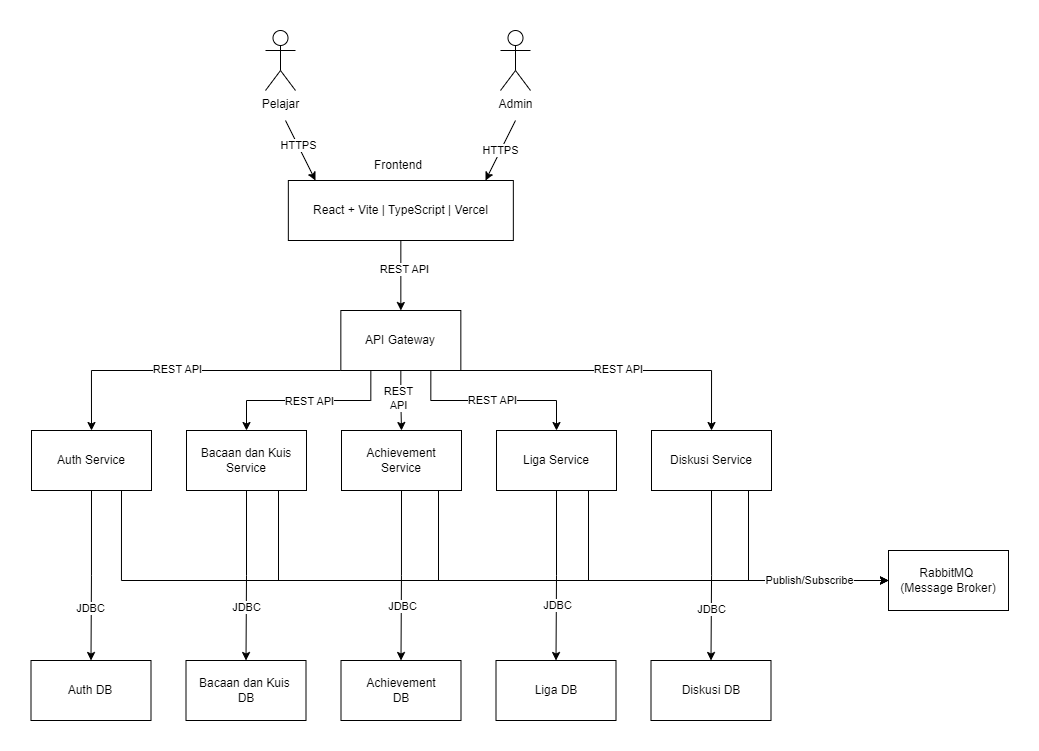

The diagram above was exported from draw.io. Its source (the exported page's mxGraphModel, read from the mxfile embedded in the PNG):
<mxGraphModel dx="1304" dy="702" grid="1" gridSize="10" guides="1" tooltips="1" connect="1" arrows="1" fold="1" page="1" pageScale="1" pageWidth="850" pageHeight="1100" math="0" shadow="0">
  <root>
    <mxCell id="0" />
    <mxCell id="1" parent="0" />
    <mxCell id="6xtvmg661MGvtsKxJpD3-1" parent="1" style="shape=umlActor;verticalLabelPosition=bottom;verticalAlign=top;html=1;outlineConnect=0;" value="Pelajar" vertex="1">
      <mxGeometry height="60" width="30" x="277" y="210" as="geometry" />
    </mxCell>
    <mxCell id="6xtvmg661MGvtsKxJpD3-2" parent="1" style="shape=umlActor;verticalLabelPosition=bottom;verticalAlign=top;html=1;outlineConnect=0;" value="Admin" vertex="1">
      <mxGeometry height="60" width="30" x="512" y="210" as="geometry" />
    </mxCell>
    <mxCell id="6xtvmg661MGvtsKxJpD3-25" edge="1" parent="1" source="6xtvmg661MGvtsKxJpD3-3" style="edgeStyle=orthogonalEdgeStyle;rounded=0;orthogonalLoop=1;jettySize=auto;html=1;exitX=0.5;exitY=1;exitDx=0;exitDy=0;entryX=0.5;entryY=0;entryDx=0;entryDy=0;" target="6xtvmg661MGvtsKxJpD3-10">
      <mxGeometry relative="1" as="geometry" />
    </mxCell>
    <mxCell id="6xtvmg661MGvtsKxJpD3-26" connectable="0" parent="6xtvmg661MGvtsKxJpD3-25" style="edgeLabel;html=1;align=center;verticalAlign=middle;resizable=0;points=[];" value="REST API" vertex="1">
      <mxGeometry relative="1" x="-0.1798" y="3" as="geometry">
        <mxPoint as="offset" />
      </mxGeometry>
    </mxCell>
    <mxCell id="6xtvmg661MGvtsKxJpD3-3" parent="1" style="rounded=0;whiteSpace=wrap;html=1;" value="React + Vite | TypeScript | Vercel" vertex="1">
      <mxGeometry height="60" width="225" x="299.84" y="360" as="geometry" />
    </mxCell>
    <mxCell id="6xtvmg661MGvtsKxJpD3-4" parent="1" style="text;html=1;whiteSpace=wrap;strokeColor=none;fillColor=none;align=center;verticalAlign=middle;rounded=0;" value="Frontend" vertex="1">
      <mxGeometry height="30" width="60" x="379.5" y="330" as="geometry" />
    </mxCell>
    <mxCell id="6xtvmg661MGvtsKxJpD3-5" edge="1" parent="1" style="endArrow=none;html=1;rounded=0;startArrow=classic;startFill=1;endFill=0;" value="">
      <mxGeometry height="50" relative="1" width="50" as="geometry">
        <mxPoint x="497" y="360" as="sourcePoint" />
        <mxPoint x="527" y="300" as="targetPoint" />
      </mxGeometry>
    </mxCell>
    <mxCell id="6xtvmg661MGvtsKxJpD3-6" connectable="0" parent="6xtvmg661MGvtsKxJpD3-5" style="edgeLabel;html=1;align=center;verticalAlign=middle;resizable=0;points=[];" value="HTTPS" vertex="1">
      <mxGeometry relative="1" x="0.0109" y="1" as="geometry">
        <mxPoint as="offset" />
      </mxGeometry>
    </mxCell>
    <mxCell id="6xtvmg661MGvtsKxJpD3-7" edge="1" parent="1" style="endArrow=none;html=1;rounded=0;startArrow=classic;startFill=1;endFill=0;" value="">
      <mxGeometry height="50" relative="1" width="50" as="geometry">
        <mxPoint x="327" y="360" as="sourcePoint" />
        <mxPoint x="297" y="300" as="targetPoint" />
      </mxGeometry>
    </mxCell>
    <mxCell id="6xtvmg661MGvtsKxJpD3-8" connectable="0" parent="6xtvmg661MGvtsKxJpD3-7" style="edgeLabel;html=1;align=center;verticalAlign=middle;resizable=0;points=[];" value="HTTPS" vertex="1">
      <mxGeometry relative="1" x="0.199" as="geometry">
        <mxPoint as="offset" />
      </mxGeometry>
    </mxCell>
    <mxCell id="6xtvmg661MGvtsKxJpD3-27" edge="1" parent="1" source="6xtvmg661MGvtsKxJpD3-10" style="edgeStyle=orthogonalEdgeStyle;rounded=0;orthogonalLoop=1;jettySize=auto;html=1;exitX=0;exitY=1;exitDx=0;exitDy=0;entryX=0.5;entryY=0;entryDx=0;entryDy=0;" target="6xtvmg661MGvtsKxJpD3-11">
      <mxGeometry relative="1" as="geometry">
        <Array as="points">
          <mxPoint x="103" y="550" />
        </Array>
      </mxGeometry>
    </mxCell>
    <mxCell id="6xtvmg661MGvtsKxJpD3-37" connectable="0" parent="6xtvmg661MGvtsKxJpD3-27" style="edgeLabel;html=1;align=center;verticalAlign=middle;resizable=0;points=[];" value="REST API" vertex="1">
      <mxGeometry relative="1" x="0.0626" y="-2" as="geometry">
        <mxPoint as="offset" />
      </mxGeometry>
    </mxCell>
    <mxCell id="6xtvmg661MGvtsKxJpD3-28" edge="1" parent="1" source="6xtvmg661MGvtsKxJpD3-10" style="edgeStyle=orthogonalEdgeStyle;rounded=0;orthogonalLoop=1;jettySize=auto;html=1;exitX=0.25;exitY=1;exitDx=0;exitDy=0;entryX=0.5;entryY=0;entryDx=0;entryDy=0;" target="6xtvmg661MGvtsKxJpD3-12">
      <mxGeometry relative="1" as="geometry" />
    </mxCell>
    <mxCell id="6xtvmg661MGvtsKxJpD3-36" connectable="0" parent="6xtvmg661MGvtsKxJpD3-28" style="edgeLabel;html=1;align=center;verticalAlign=middle;resizable=0;points=[];" value="REST API" vertex="1">
      <mxGeometry relative="1" x="-0.0036" as="geometry">
        <mxPoint as="offset" />
      </mxGeometry>
    </mxCell>
    <mxCell id="6xtvmg661MGvtsKxJpD3-29" edge="1" parent="1" source="6xtvmg661MGvtsKxJpD3-10" style="edgeStyle=orthogonalEdgeStyle;rounded=0;orthogonalLoop=1;jettySize=auto;html=1;exitX=0.5;exitY=1;exitDx=0;exitDy=0;entryX=0.5;entryY=0;entryDx=0;entryDy=0;" target="6xtvmg661MGvtsKxJpD3-13">
      <mxGeometry relative="1" as="geometry" />
    </mxCell>
    <mxCell id="6xtvmg661MGvtsKxJpD3-35" connectable="0" parent="6xtvmg661MGvtsKxJpD3-29" style="edgeLabel;html=1;align=center;verticalAlign=middle;resizable=0;points=[];" value="REST&lt;div&gt;API&lt;/div&gt;" vertex="1">
      <mxGeometry relative="1" x="-0.1136" y="-3" as="geometry">
        <mxPoint as="offset" />
      </mxGeometry>
    </mxCell>
    <mxCell id="6xtvmg661MGvtsKxJpD3-30" edge="1" parent="1" source="6xtvmg661MGvtsKxJpD3-10" style="edgeStyle=orthogonalEdgeStyle;rounded=0;orthogonalLoop=1;jettySize=auto;html=1;exitX=0.75;exitY=1;exitDx=0;exitDy=0;entryX=0.5;entryY=0;entryDx=0;entryDy=0;" target="6xtvmg661MGvtsKxJpD3-14">
      <mxGeometry relative="1" as="geometry" />
    </mxCell>
    <mxCell id="6xtvmg661MGvtsKxJpD3-34" connectable="0" parent="6xtvmg661MGvtsKxJpD3-30" style="edgeLabel;html=1;align=center;verticalAlign=middle;resizable=0;points=[];" value="REST API" vertex="1">
      <mxGeometry relative="1" x="-0.0144" y="1" as="geometry">
        <mxPoint as="offset" />
      </mxGeometry>
    </mxCell>
    <mxCell id="6xtvmg661MGvtsKxJpD3-31" edge="1" parent="1" source="6xtvmg661MGvtsKxJpD3-10" style="edgeStyle=orthogonalEdgeStyle;rounded=0;orthogonalLoop=1;jettySize=auto;html=1;exitX=1;exitY=1;exitDx=0;exitDy=0;entryX=0.5;entryY=0;entryDx=0;entryDy=0;" target="6xtvmg661MGvtsKxJpD3-15">
      <mxGeometry relative="1" as="geometry">
        <Array as="points">
          <mxPoint x="723" y="550" />
        </Array>
      </mxGeometry>
    </mxCell>
    <mxCell id="6xtvmg661MGvtsKxJpD3-33" connectable="0" parent="6xtvmg661MGvtsKxJpD3-31" style="edgeLabel;html=1;align=center;verticalAlign=middle;resizable=0;points=[];" value="REST API" vertex="1">
      <mxGeometry relative="1" x="0.0075" y="2" as="geometry">
        <mxPoint as="offset" />
      </mxGeometry>
    </mxCell>
    <mxCell id="6xtvmg661MGvtsKxJpD3-10" parent="1" style="rounded=0;whiteSpace=wrap;html=1;" value="API Gateway" vertex="1">
      <mxGeometry height="60" width="120" x="352.34" y="490" as="geometry" />
    </mxCell>
    <mxCell id="6xtvmg661MGvtsKxJpD3-40" edge="1" parent="1" source="6xtvmg661MGvtsKxJpD3-11" style="edgeStyle=orthogonalEdgeStyle;rounded=0;orthogonalLoop=1;jettySize=auto;html=1;exitX=0.75;exitY=1;exitDx=0;exitDy=0;entryX=0;entryY=0.5;entryDx=0;entryDy=0;" target="6xtvmg661MGvtsKxJpD3-16">
      <mxGeometry relative="1" as="geometry" />
    </mxCell>
    <mxCell id="6xtvmg661MGvtsKxJpD3-56" edge="1" parent="1" source="6xtvmg661MGvtsKxJpD3-11" style="edgeStyle=orthogonalEdgeStyle;rounded=0;orthogonalLoop=1;jettySize=auto;html=1;exitX=0.5;exitY=1;exitDx=0;exitDy=0;entryX=0.5;entryY=0;entryDx=0;entryDy=0;" target="6xtvmg661MGvtsKxJpD3-17">
      <mxGeometry relative="1" as="geometry" />
    </mxCell>
    <mxCell id="6xtvmg661MGvtsKxJpD3-69" connectable="0" parent="6xtvmg661MGvtsKxJpD3-56" style="edgeLabel;html=1;align=center;verticalAlign=middle;resizable=0;points=[];" value="JDBC" vertex="1">
      <mxGeometry relative="1" x="0.3827" y="-1" as="geometry">
        <mxPoint as="offset" />
      </mxGeometry>
    </mxCell>
    <mxCell id="6xtvmg661MGvtsKxJpD3-11" parent="1" style="rounded=0;whiteSpace=wrap;html=1;" value="Auth Service" vertex="1">
      <mxGeometry height="60" width="120" x="43" y="610" as="geometry" />
    </mxCell>
    <mxCell id="6xtvmg661MGvtsKxJpD3-61" edge="1" parent="1" source="6xtvmg661MGvtsKxJpD3-12" style="edgeStyle=orthogonalEdgeStyle;rounded=0;orthogonalLoop=1;jettySize=auto;html=1;exitX=0.5;exitY=1;exitDx=0;exitDy=0;entryX=0;entryY=0.5;entryDx=0;entryDy=0;" target="6xtvmg661MGvtsKxJpD3-16">
      <mxGeometry relative="1" as="geometry">
        <Array as="points">
          <mxPoint x="290" y="670" />
          <mxPoint x="290" y="760" />
        </Array>
      </mxGeometry>
    </mxCell>
    <mxCell id="6xtvmg661MGvtsKxJpD3-65" edge="1" parent="1" source="6xtvmg661MGvtsKxJpD3-12" style="edgeStyle=orthogonalEdgeStyle;rounded=0;orthogonalLoop=1;jettySize=auto;html=1;exitX=0.5;exitY=1;exitDx=0;exitDy=0;entryX=0.5;entryY=0;entryDx=0;entryDy=0;" target="6xtvmg661MGvtsKxJpD3-18">
      <mxGeometry relative="1" as="geometry" />
    </mxCell>
    <mxCell id="6xtvmg661MGvtsKxJpD3-71" connectable="0" parent="6xtvmg661MGvtsKxJpD3-65" style="edgeLabel;html=1;align=center;verticalAlign=middle;resizable=0;points=[];" value="JDBC" vertex="1">
      <mxGeometry relative="1" x="0.372" as="geometry">
        <mxPoint as="offset" />
      </mxGeometry>
    </mxCell>
    <mxCell id="6xtvmg661MGvtsKxJpD3-12" parent="1" style="rounded=0;whiteSpace=wrap;html=1;" value="Bacaan dan Kuis Service" vertex="1">
      <mxGeometry height="60" width="120" x="198" y="610" as="geometry" />
    </mxCell>
    <mxCell id="6xtvmg661MGvtsKxJpD3-62" edge="1" parent="1" source="6xtvmg661MGvtsKxJpD3-13" style="edgeStyle=orthogonalEdgeStyle;rounded=0;orthogonalLoop=1;jettySize=auto;html=1;exitX=0.5;exitY=1;exitDx=0;exitDy=0;">
      <mxGeometry relative="1" as="geometry">
        <Array as="points">
          <mxPoint x="450" y="670" />
          <mxPoint x="450" y="760" />
        </Array>
        <mxPoint x="910" y="760" as="targetPoint" />
      </mxGeometry>
    </mxCell>
    <mxCell id="6xtvmg661MGvtsKxJpD3-66" edge="1" parent="1" source="6xtvmg661MGvtsKxJpD3-13" style="edgeStyle=orthogonalEdgeStyle;rounded=0;orthogonalLoop=1;jettySize=auto;html=1;exitX=0.5;exitY=1;exitDx=0;exitDy=0;entryX=0.5;entryY=0;entryDx=0;entryDy=0;" target="6xtvmg661MGvtsKxJpD3-19">
      <mxGeometry relative="1" as="geometry" />
    </mxCell>
    <mxCell id="6xtvmg661MGvtsKxJpD3-72" connectable="0" parent="6xtvmg661MGvtsKxJpD3-66" style="edgeLabel;html=1;align=center;verticalAlign=middle;resizable=0;points=[];" value="JDBC" vertex="1">
      <mxGeometry relative="1" x="0.3641" y="1" as="geometry">
        <mxPoint as="offset" />
      </mxGeometry>
    </mxCell>
    <mxCell id="6xtvmg661MGvtsKxJpD3-13" parent="1" style="rounded=0;whiteSpace=wrap;html=1;" value="Achievement&lt;div&gt;Service&lt;br&gt;&lt;/div&gt;" vertex="1">
      <mxGeometry height="60" width="120" x="353" y="610" as="geometry" />
    </mxCell>
    <mxCell id="6xtvmg661MGvtsKxJpD3-63" edge="1" parent="1" source="6xtvmg661MGvtsKxJpD3-14" style="edgeStyle=orthogonalEdgeStyle;rounded=0;orthogonalLoop=1;jettySize=auto;html=1;exitX=0.5;exitY=1;exitDx=0;exitDy=0;entryX=0;entryY=0.5;entryDx=0;entryDy=0;" target="6xtvmg661MGvtsKxJpD3-16">
      <mxGeometry relative="1" as="geometry">
        <Array as="points">
          <mxPoint x="600" y="670" />
          <mxPoint x="600" y="760" />
        </Array>
      </mxGeometry>
    </mxCell>
    <mxCell id="6xtvmg661MGvtsKxJpD3-67" edge="1" parent="1" source="6xtvmg661MGvtsKxJpD3-14" style="edgeStyle=orthogonalEdgeStyle;rounded=0;orthogonalLoop=1;jettySize=auto;html=1;exitX=0.5;exitY=1;exitDx=0;exitDy=0;entryX=0.5;entryY=0;entryDx=0;entryDy=0;" target="6xtvmg661MGvtsKxJpD3-20">
      <mxGeometry relative="1" as="geometry" />
    </mxCell>
    <mxCell id="6xtvmg661MGvtsKxJpD3-73" connectable="0" parent="6xtvmg661MGvtsKxJpD3-67" style="edgeLabel;html=1;align=center;verticalAlign=middle;resizable=0;points=[];" value="JDBC" vertex="1">
      <mxGeometry relative="1" x="0.3477" y="1" as="geometry">
        <mxPoint as="offset" />
      </mxGeometry>
    </mxCell>
    <mxCell id="6xtvmg661MGvtsKxJpD3-14" parent="1" style="rounded=0;whiteSpace=wrap;html=1;" value="Liga Service" vertex="1">
      <mxGeometry height="60" width="120" x="508" y="610" as="geometry" />
    </mxCell>
    <mxCell id="6xtvmg661MGvtsKxJpD3-60" edge="1" parent="1" source="6xtvmg661MGvtsKxJpD3-15" style="edgeStyle=orthogonalEdgeStyle;rounded=0;orthogonalLoop=1;jettySize=auto;html=1;exitX=0.5;exitY=1;exitDx=0;exitDy=0;entryX=0.5;entryY=0;entryDx=0;entryDy=0;" target="6xtvmg661MGvtsKxJpD3-21">
      <mxGeometry relative="1" as="geometry" />
    </mxCell>
    <mxCell id="6xtvmg661MGvtsKxJpD3-74" connectable="0" parent="6xtvmg661MGvtsKxJpD3-60" style="edgeLabel;html=1;align=center;verticalAlign=middle;resizable=0;points=[];" value="JDBC" vertex="1">
      <mxGeometry relative="1" x="0.3906" as="geometry">
        <mxPoint as="offset" />
      </mxGeometry>
    </mxCell>
    <mxCell id="6xtvmg661MGvtsKxJpD3-64" edge="1" parent="1" source="6xtvmg661MGvtsKxJpD3-15" style="edgeStyle=orthogonalEdgeStyle;rounded=0;orthogonalLoop=1;jettySize=auto;html=1;exitX=0.25;exitY=1;exitDx=0;exitDy=0;">
      <mxGeometry relative="1" as="geometry">
        <Array as="points">
          <mxPoint x="760" y="670" />
          <mxPoint x="760" y="760" />
        </Array>
        <mxPoint x="910" y="760" as="targetPoint" />
      </mxGeometry>
    </mxCell>
    <mxCell id="6xtvmg661MGvtsKxJpD3-68" connectable="0" parent="6xtvmg661MGvtsKxJpD3-64" style="edgeLabel;html=1;align=center;verticalAlign=middle;resizable=0;points=[];" value="Publish/Subscribe" vertex="1">
      <mxGeometry relative="1" x="0.4187" y="1" as="geometry">
        <mxPoint as="offset" />
      </mxGeometry>
    </mxCell>
    <mxCell id="6xtvmg661MGvtsKxJpD3-15" parent="1" style="rounded=0;whiteSpace=wrap;html=1;" value="Diskusi Service" vertex="1">
      <mxGeometry height="60" width="120" x="663" y="610" as="geometry" />
    </mxCell>
    <mxCell id="6xtvmg661MGvtsKxJpD3-16" parent="1" style="rounded=0;whiteSpace=wrap;html=1;" value="RabbitMQ&amp;nbsp;&lt;div&gt;(Message Broker)&lt;/div&gt;" vertex="1">
      <mxGeometry height="60" width="120" x="900" y="730" as="geometry" />
    </mxCell>
    <mxCell id="6xtvmg661MGvtsKxJpD3-17" parent="1" style="rounded=0;whiteSpace=wrap;html=1;" value="Auth DB" vertex="1">
      <mxGeometry height="60" width="120" x="42.5" y="840" as="geometry" />
    </mxCell>
    <mxCell id="6xtvmg661MGvtsKxJpD3-18" parent="1" style="rounded=0;whiteSpace=wrap;html=1;" value="Bacaan dan Kuis&amp;nbsp;&lt;div&gt;DB&lt;/div&gt;" vertex="1">
      <mxGeometry height="60" width="120" x="197.5" y="840" as="geometry" />
    </mxCell>
    <mxCell id="6xtvmg661MGvtsKxJpD3-19" parent="1" style="rounded=0;whiteSpace=wrap;html=1;" value="Achievement&lt;div&gt;DB&lt;br&gt;&lt;/div&gt;" vertex="1">
      <mxGeometry height="60" width="120" x="352.5" y="840" as="geometry" />
    </mxCell>
    <mxCell id="6xtvmg661MGvtsKxJpD3-20" parent="1" style="rounded=0;whiteSpace=wrap;html=1;" value="Liga DB" vertex="1">
      <mxGeometry height="60" width="120" x="507.5" y="840" as="geometry" />
    </mxCell>
    <mxCell id="6xtvmg661MGvtsKxJpD3-21" parent="1" style="rounded=0;whiteSpace=wrap;html=1;" value="Diskusi DB" vertex="1">
      <mxGeometry height="60" width="120" x="662.5" y="840" as="geometry" />
    </mxCell>
  </root>
</mxGraphModel>